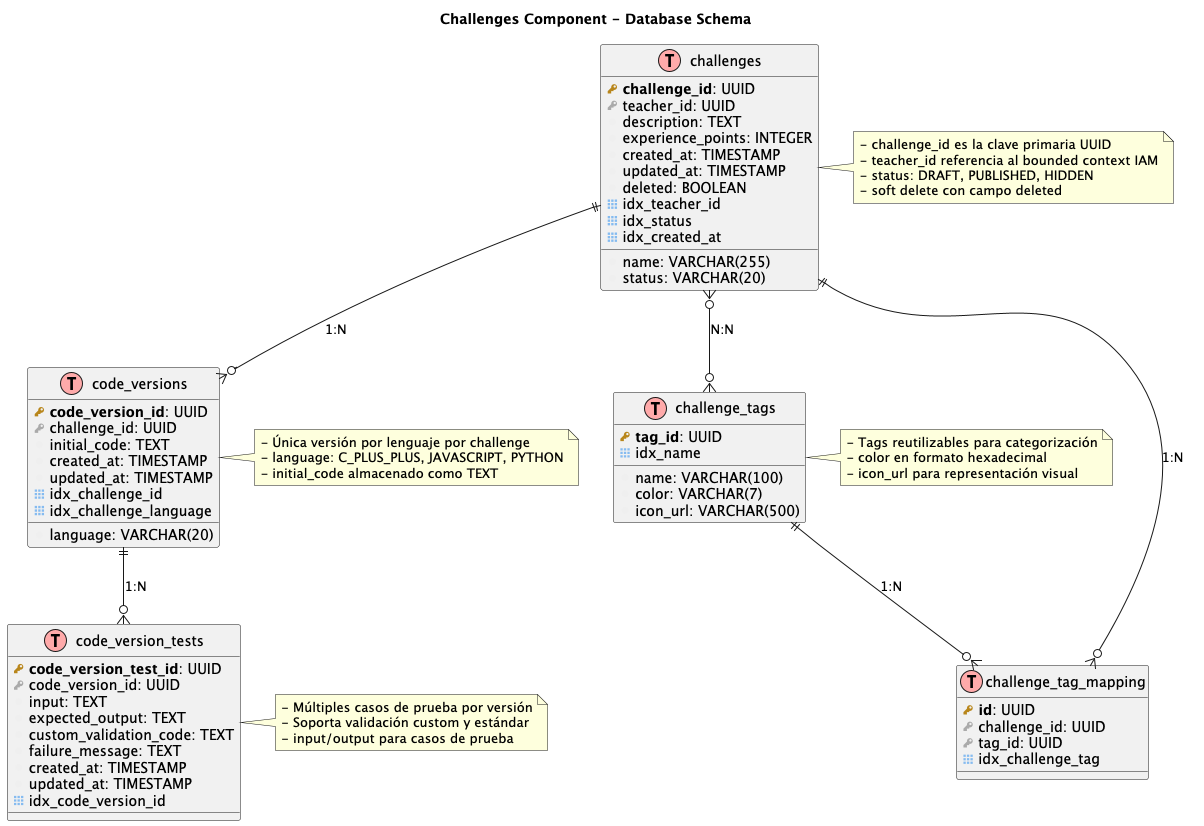

The diagram above was rendered by PlantUML. Its source (embedded in the PNG):
@startuml
!define Table(name,desc) class name as "desc" << (T,#FFAAAA) >>
!define primary_key(x) <b><color:#b8861b><&key></color> x</b>
!define foreign_key(x) <color:#aaaaaa><&key></color> x
!define column(x) <color:#efefef><&media-record></color> x
!define index(x) <color:#85bbf0><&grid-three-up></color> x

title Challenges Component - Database Schema

Table(challenges, "challenges") {
    primary_key(challenge_id): UUID
    foreign_key(teacher_id): UUID
    column(name): VARCHAR(255)
    column(description): TEXT
    column(experience_points): INTEGER
    column(status): VARCHAR(20)
    column(created_at): TIMESTAMP
    column(updated_at): TIMESTAMP
    column(deleted): BOOLEAN
    index(idx_teacher_id)
    index(idx_status)
    index(idx_created_at)
}

Table(challenge_tags, "challenge_tags") {
    primary_key(tag_id): UUID
    column(name): VARCHAR(100)
    column(color): VARCHAR(7)
    column(icon_url): VARCHAR(500)
    index(idx_name)
}

Table(challenge_tag_mapping, "challenge_tag_mapping") {
    primary_key(id): UUID
    foreign_key(challenge_id): UUID
    foreign_key(tag_id): UUID
    index(idx_challenge_tag)
}

Table(code_versions, "code_versions") {
    primary_key(code_version_id): UUID
    foreign_key(challenge_id): UUID
    column(language): VARCHAR(20)
    column(initial_code): TEXT
    column(created_at): TIMESTAMP
    column(updated_at): TIMESTAMP
    index(idx_challenge_id)
    index(idx_challenge_language)
}

Table(code_version_tests, "code_version_tests") {
    primary_key(code_version_test_id): UUID
    foreign_key(code_version_id): UUID
    column(input): TEXT
    column(expected_output): TEXT
    column(custom_validation_code): TEXT
    column(failure_message): TEXT
    column(created_at): TIMESTAMP
    column(updated_at): TIMESTAMP
    index(idx_code_version_id)
}

' Relationships
challenges ||--o{ code_versions : "1:N"
code_versions ||--o{ code_version_tests : "1:N"
challenges }o--o{ challenge_tags : "N:N"
challenges ||--o{ challenge_tag_mapping : "1:N"
challenge_tags ||--o{ challenge_tag_mapping : "1:N"

' Notes
note right of challenges
  - challenge_id es la clave primaria UUID
  - teacher_id referencia al bounded context IAM
  - status: DRAFT, PUBLISHED, HIDDEN
  - soft delete con campo deleted
end note

note right of code_versions
  - Única versión por lenguaje por challenge
  - language: C_PLUS_PLUS, JAVASCRIPT, PYTHON
  - initial_code almacenado como TEXT
end note

note right of code_version_tests
  - Múltiples casos de prueba por versión
  - Soporta validación custom y estándar
  - input/output para casos de prueba
end note

note right of challenge_tags
  - Tags reutilizables para categorización
  - color en formato hexadecimal
  - icon_url para representación visual
end note

@enduml